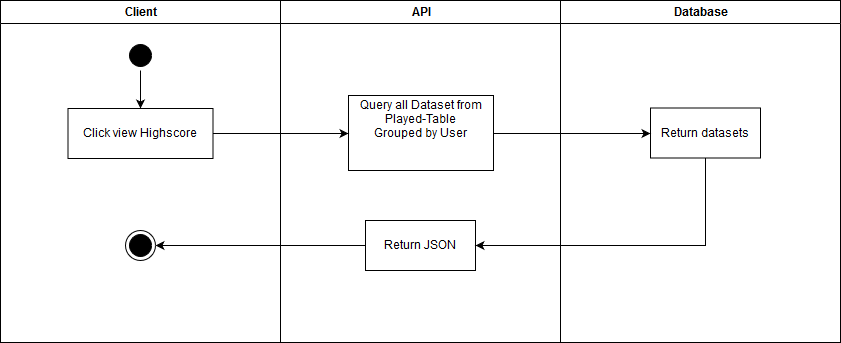

The diagram above was exported from draw.io. Its source (the exported page's mxGraphModel, read from the mxfile embedded in the PNG):
<mxGraphModel dx="1394" dy="771" grid="1" gridSize="10" guides="1" tooltips="1" connect="1" arrows="1" fold="1" page="1" pageScale="1" pageWidth="1169" pageHeight="826" background="#ffffff" math="0" shadow="0">
  <root>
    <mxCell id="0" />
    <mxCell id="1" parent="0" />
    <mxCell id="2" value="Client" style="swimlane;whiteSpace=wrap;startSize=23;" parent="1" vertex="1">
      <mxGeometry x="165" y="128" width="280" height="342" as="geometry" />
    </mxCell>
    <mxCell id="FHb-CAnmod0VlItgGBDk-46" style="edgeStyle=orthogonalEdgeStyle;rounded=0;html=1;jettySize=auto;orthogonalLoop=1;" parent="2" source="5" target="7" edge="1">
      <mxGeometry relative="1" as="geometry" />
    </mxCell>
    <mxCell id="5" value="" style="ellipse;shape=startState;fillColor=#000000;strokeColor=#000000;" parent="2" vertex="1">
      <mxGeometry x="125" y="40" width="30" height="30" as="geometry" />
    </mxCell>
    <mxCell id="7" value="Click view Highscore" style="" parent="2" vertex="1">
      <mxGeometry x="67.5" y="108" width="145" height="50" as="geometry" />
    </mxCell>
    <mxCell id="38" value="" style="ellipse;shape=endState;fillColor=#000000;strokeColor=#000000;" parent="2" vertex="1">
      <mxGeometry x="125" y="230" width="30" height="30" as="geometry" />
    </mxCell>
    <mxCell id="3" value="API" style="swimlane;whiteSpace=wrap;startSize=23;" parent="1" vertex="1">
      <mxGeometry x="445" y="128" width="280" height="342" as="geometry" />
    </mxCell>
    <mxCell id="15" value="Query all Dataset from&#10;Played-Table&#10;Grouped by User&#10;&#10;" style="" parent="3" vertex="1">
      <mxGeometry x="68" y="95" width="145" height="75" as="geometry" />
    </mxCell>
    <mxCell id="16" value="Return JSON" style="" parent="3" vertex="1">
      <mxGeometry x="85" y="220" width="110" height="50" as="geometry" />
    </mxCell>
    <mxCell id="4" value="Database" style="swimlane;whiteSpace=wrap" parent="1" vertex="1">
      <mxGeometry x="725" y="128" width="280" height="342" as="geometry" />
    </mxCell>
    <mxCell id="33" value="Return datasets" style="" parent="4" vertex="1">
      <mxGeometry x="90" y="107.5" width="110" height="50" as="geometry" />
    </mxCell>
    <mxCell id="FHb-CAnmod0VlItgGBDk-41" style="edgeStyle=orthogonalEdgeStyle;rounded=0;html=1;entryX=1;entryY=0.5;jettySize=auto;orthogonalLoop=1;" parent="1" source="33" target="16" edge="1">
      <mxGeometry relative="1" as="geometry">
        <Array as="points">
          <mxPoint x="870" y="373" />
        </Array>
      </mxGeometry>
    </mxCell>
    <mxCell id="FHb-CAnmod0VlItgGBDk-42" style="edgeStyle=orthogonalEdgeStyle;rounded=0;html=1;entryX=0;entryY=0.5;jettySize=auto;orthogonalLoop=1;" parent="1" source="15" target="33" edge="1">
      <mxGeometry relative="1" as="geometry" />
    </mxCell>
    <mxCell id="FHb-CAnmod0VlItgGBDk-43" style="edgeStyle=orthogonalEdgeStyle;rounded=0;html=1;entryX=0;entryY=0.5;jettySize=auto;orthogonalLoop=1;" parent="1" source="7" target="15" edge="1">
      <mxGeometry relative="1" as="geometry" />
    </mxCell>
    <mxCell id="FHb-CAnmod0VlItgGBDk-45" style="edgeStyle=orthogonalEdgeStyle;rounded=0;html=1;entryX=1;entryY=0.5;jettySize=auto;orthogonalLoop=1;exitX=0;exitY=0.5;exitDx=0;exitDy=0;entryDx=0;entryDy=0;" parent="1" source="16" target="38" edge="1">
      <mxGeometry relative="1" as="geometry">
        <mxPoint x="530.5" y="473" as="sourcePoint" />
      </mxGeometry>
    </mxCell>
  </root>
</mxGraphModel>